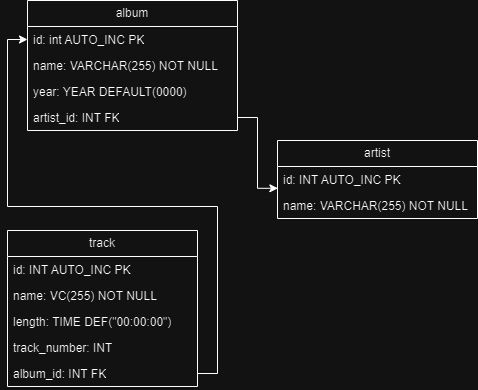

The diagram above was exported from draw.io. Its source (the exported page's mxGraphModel, read from the mxfile embedded in the PNG):
<mxGraphModel dx="851" dy="563" grid="1" gridSize="10" guides="1" tooltips="1" connect="1" arrows="1" fold="1" page="1" pageScale="1" pageWidth="827" pageHeight="1169" math="0" shadow="0">
  <root>
    <mxCell id="0" />
    <mxCell id="1" parent="0" />
    <mxCell id="OvUOOo-ZOjwYYXnlEyww-6" value="album" style="swimlane;fontStyle=0;childLayout=stackLayout;horizontal=1;startSize=26;fillColor=none;horizontalStack=0;resizeParent=1;resizeParentMax=0;resizeLast=0;collapsible=1;marginBottom=0;whiteSpace=wrap;html=1;" vertex="1" parent="1">
      <mxGeometry x="140" y="110" width="210" height="130" as="geometry" />
    </mxCell>
    <mxCell id="OvUOOo-ZOjwYYXnlEyww-7" value="id: int AUTO_INC PK" style="text;strokeColor=none;fillColor=none;align=left;verticalAlign=top;spacingLeft=4;spacingRight=4;overflow=hidden;rotatable=0;points=[[0,0.5],[1,0.5]];portConstraint=eastwest;whiteSpace=wrap;html=1;" vertex="1" parent="OvUOOo-ZOjwYYXnlEyww-6">
      <mxGeometry y="26" width="210" height="26" as="geometry" />
    </mxCell>
    <mxCell id="OvUOOo-ZOjwYYXnlEyww-8" value="name: VARCHAR(255) NOT NULL" style="text;strokeColor=none;fillColor=none;align=left;verticalAlign=top;spacingLeft=4;spacingRight=4;overflow=hidden;rotatable=0;points=[[0,0.5],[1,0.5]];portConstraint=eastwest;whiteSpace=wrap;html=1;" vertex="1" parent="OvUOOo-ZOjwYYXnlEyww-6">
      <mxGeometry y="52" width="210" height="26" as="geometry" />
    </mxCell>
    <mxCell id="OvUOOo-ZOjwYYXnlEyww-9" value="year: YEAR DEFAULT(0000)&lt;div&gt;&lt;br&gt;&lt;/div&gt;" style="text;strokeColor=none;fillColor=none;align=left;verticalAlign=top;spacingLeft=4;spacingRight=4;overflow=hidden;rotatable=0;points=[[0,0.5],[1,0.5]];portConstraint=eastwest;whiteSpace=wrap;html=1;" vertex="1" parent="OvUOOo-ZOjwYYXnlEyww-6">
      <mxGeometry y="78" width="210" height="26" as="geometry" />
    </mxCell>
    <mxCell id="OvUOOo-ZOjwYYXnlEyww-18" value="artist_id: INT FK&lt;div&gt;&lt;br&gt;&lt;/div&gt;" style="text;strokeColor=none;fillColor=none;align=left;verticalAlign=top;spacingLeft=4;spacingRight=4;overflow=hidden;rotatable=0;points=[[0,0.5],[1,0.5]];portConstraint=eastwest;whiteSpace=wrap;html=1;" vertex="1" parent="OvUOOo-ZOjwYYXnlEyww-6">
      <mxGeometry y="104" width="210" height="26" as="geometry" />
    </mxCell>
    <mxCell id="OvUOOo-ZOjwYYXnlEyww-10" value="track" style="swimlane;fontStyle=0;childLayout=stackLayout;horizontal=1;startSize=26;fillColor=none;horizontalStack=0;resizeParent=1;resizeParentMax=0;resizeLast=0;collapsible=1;marginBottom=0;whiteSpace=wrap;html=1;" vertex="1" parent="1">
      <mxGeometry x="120" y="340" width="190" height="156" as="geometry" />
    </mxCell>
    <mxCell id="OvUOOo-ZOjwYYXnlEyww-11" value="id: INT AUTO_INC PK" style="text;strokeColor=none;fillColor=none;align=left;verticalAlign=top;spacingLeft=4;spacingRight=4;overflow=hidden;rotatable=0;points=[[0,0.5],[1,0.5]];portConstraint=eastwest;whiteSpace=wrap;html=1;" vertex="1" parent="OvUOOo-ZOjwYYXnlEyww-10">
      <mxGeometry y="26" width="190" height="26" as="geometry" />
    </mxCell>
    <mxCell id="OvUOOo-ZOjwYYXnlEyww-12" value="name: VC(255) NOT NULL" style="text;strokeColor=none;fillColor=none;align=left;verticalAlign=top;spacingLeft=4;spacingRight=4;overflow=hidden;rotatable=0;points=[[0,0.5],[1,0.5]];portConstraint=eastwest;whiteSpace=wrap;html=1;" vertex="1" parent="OvUOOo-ZOjwYYXnlEyww-10">
      <mxGeometry y="52" width="190" height="26" as="geometry" />
    </mxCell>
    <mxCell id="OvUOOo-ZOjwYYXnlEyww-13" value="length: TIME DEF(&quot;00:00:00&quot;)&lt;span style=&quot;color: rgba(0, 0, 0, 0); font-family: monospace; font-size: 0px; text-wrap: nowrap;&quot;&gt;%3CmxGraphModel%3E%3Croot%3E%3CmxCell%20id%3D%220%22%2F%3E%3CmxCell%20id%3D%221%22%20parent%3D%220%22%2F%3E%3CmxCell%20id%3D%222%22%20value%3D%22year%3A%20YEAR%20DEFAULT(0000)%26lt%3Bdiv%26gt%3B%26lt%3Bbr%26gt%3B%26lt%3B%2Fdiv%26gt%3B%22%20style%3D%22text%3BstrokeColor%3Dnone%3BfillColor%3Dnone%3Balign%3Dleft%3BverticalAlign%3Dtop%3BspacingLeft%3D4%3BspacingRight%3D4%3Boverflow%3Dhidden%3Brotatable%3D0%3Bpoints%3D%5B%5B0%2C0.5%5D%2C%5B1%2C0.5%5D%5D%3BportConstraint%3Deastwest%3BwhiteSpace%3Dwrap%3Bhtml%3D1%3B%22%20vertex%3D%221%22%20parent%3D%221%22%3E%3CmxGeometry%20x%3D%22110%22%20y%3D%22208%22%20width%3D%22210%22%20height%3D%2226%22%20as%3D%22geometry%22%2F%3E%3C%2FmxCell%3E%3C%2Froot%3E%3C%2FmxGraphModel%3E&lt;/span&gt;" style="text;strokeColor=none;fillColor=none;align=left;verticalAlign=top;spacingLeft=4;spacingRight=4;overflow=hidden;rotatable=0;points=[[0,0.5],[1,0.5]];portConstraint=eastwest;whiteSpace=wrap;html=1;" vertex="1" parent="OvUOOo-ZOjwYYXnlEyww-10">
      <mxGeometry y="78" width="190" height="26" as="geometry" />
    </mxCell>
    <mxCell id="OvUOOo-ZOjwYYXnlEyww-19" value="track_number: INT" style="text;strokeColor=none;fillColor=none;align=left;verticalAlign=top;spacingLeft=4;spacingRight=4;overflow=hidden;rotatable=0;points=[[0,0.5],[1,0.5]];portConstraint=eastwest;whiteSpace=wrap;html=1;" vertex="1" parent="OvUOOo-ZOjwYYXnlEyww-10">
      <mxGeometry y="104" width="190" height="26" as="geometry" />
    </mxCell>
    <mxCell id="OvUOOo-ZOjwYYXnlEyww-20" value="album_id: INT FK" style="text;strokeColor=none;fillColor=none;align=left;verticalAlign=top;spacingLeft=4;spacingRight=4;overflow=hidden;rotatable=0;points=[[0,0.5],[1,0.5]];portConstraint=eastwest;whiteSpace=wrap;html=1;" vertex="1" parent="OvUOOo-ZOjwYYXnlEyww-10">
      <mxGeometry y="130" width="190" height="26" as="geometry" />
    </mxCell>
    <mxCell id="OvUOOo-ZOjwYYXnlEyww-14" value="artist" style="swimlane;fontStyle=0;childLayout=stackLayout;horizontal=1;startSize=26;fillColor=none;horizontalStack=0;resizeParent=1;resizeParentMax=0;resizeLast=0;collapsible=1;marginBottom=0;whiteSpace=wrap;html=1;" vertex="1" parent="1">
      <mxGeometry x="390" y="250" width="200" height="78" as="geometry" />
    </mxCell>
    <mxCell id="OvUOOo-ZOjwYYXnlEyww-15" value="id: INT AUTO_INC PK" style="text;strokeColor=none;fillColor=none;align=left;verticalAlign=top;spacingLeft=4;spacingRight=4;overflow=hidden;rotatable=0;points=[[0,0.5],[1,0.5]];portConstraint=eastwest;whiteSpace=wrap;html=1;" vertex="1" parent="OvUOOo-ZOjwYYXnlEyww-14">
      <mxGeometry y="26" width="200" height="26" as="geometry" />
    </mxCell>
    <mxCell id="OvUOOo-ZOjwYYXnlEyww-16" value="name: VARCHAR(255) NOT NULL" style="text;strokeColor=none;fillColor=none;align=left;verticalAlign=top;spacingLeft=4;spacingRight=4;overflow=hidden;rotatable=0;points=[[0,0.5],[1,0.5]];portConstraint=eastwest;whiteSpace=wrap;html=1;" vertex="1" parent="OvUOOo-ZOjwYYXnlEyww-14">
      <mxGeometry y="52" width="200" height="26" as="geometry" />
    </mxCell>
    <mxCell id="OvUOOo-ZOjwYYXnlEyww-21" style="edgeStyle=orthogonalEdgeStyle;rounded=0;orthogonalLoop=1;jettySize=auto;html=1;entryX=0.002;entryY=0.838;entryDx=0;entryDy=0;entryPerimeter=0;" edge="1" parent="1" source="OvUOOo-ZOjwYYXnlEyww-18" target="OvUOOo-ZOjwYYXnlEyww-15">
      <mxGeometry relative="1" as="geometry" />
    </mxCell>
    <mxCell id="OvUOOo-ZOjwYYXnlEyww-22" style="edgeStyle=orthogonalEdgeStyle;rounded=0;orthogonalLoop=1;jettySize=auto;html=1;entryX=0;entryY=0.5;entryDx=0;entryDy=0;" edge="1" parent="1" source="OvUOOo-ZOjwYYXnlEyww-20" target="OvUOOo-ZOjwYYXnlEyww-7">
      <mxGeometry relative="1" as="geometry" />
    </mxCell>
  </root>
</mxGraphModel>